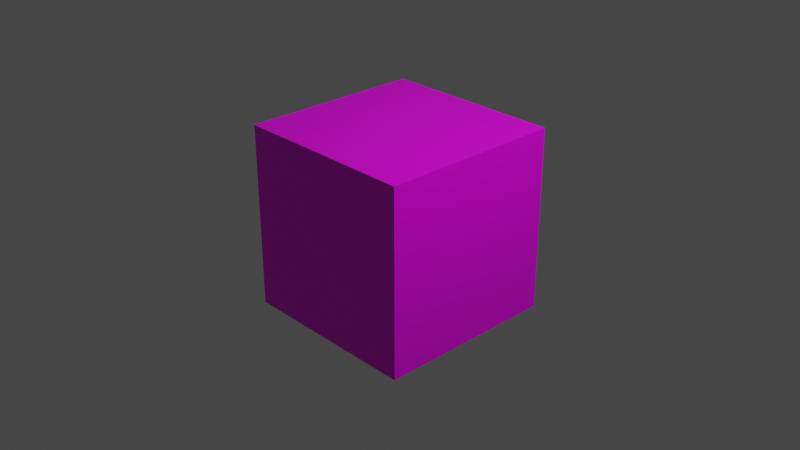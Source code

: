 # Source: cube.blend  (saved by Blender 3.5.10; exported with 4.5.12 LTS)
import bpy
from mathutils import Matrix  # noqa: F401  (used for matrix-valued properties, if any)

bpy.ops.wm.read_factory_settings(use_empty=True)
scene = bpy.context.scene
scene.name = 'Scene'

# ---- collections
col_collection = bpy.data.collections.new('Collection'); scene.collection.children.link(col_collection)

# ---- images (referenced by path relative to the original .blend; pixels are not part of the script)
import os
ASSET_DIR = os.environ.get("B2B_ASSET_DIR", "")  # directory of the original .blend (textures are referenced by path, not embedded)
HERE = os.path.dirname(os.path.abspath(__file__))  # packed textures are extracted next to this script under _unpacked/

def load_image(name, relpath, width, height, colorspace="sRGB"):
    """Load a texture the original file referenced (path relative to the .blend, or extracted next to this script)."""
    p = next((c for c in (os.path.join(HERE, relpath), os.path.join(ASSET_DIR, relpath)) if relpath and os.path.exists(c)), "")
    if p:
        img = bpy.data.images.load(p, check_existing=True)
        img.name = name
    else:  # same state as the original file: an image datablock whose file is absent (Cycles renders it pink)
        img = bpy.data.images.new(name, width, height)
        img.source = "FILE"
        img.filepath = "//" + (relpath or name)
    img.colorspace_settings.name = colorspace
    return img
img_crate_base = load_image('crate-base', 'crate-base.png', 1024, 1024, 'sRGB')
img_crate_specular_png = load_image('crate-specular.png', 'crate-specular.png', 1024, 1024, 'sRGB')

# ---- materials (node trees are filled in below, after node groups)
mat_crate = bpy.data.materials.new('crate')
mat_crate.alpha_threshold = 0.0
mat_crate.use_transparent_shadow = False
mat_crate.line_color = (0.0, 0.0, 0.0, 1.0)

# ---- node groups
ng_gltf_material_output = bpy.data.node_groups.new('glTF Material Output', 'ShaderNodeTree')
_s = ng_gltf_material_output.interface.new_socket(name='Occlusion', in_out='INPUT', socket_type='NodeSocketFloat')
_s = ng_gltf_material_output.interface.new_socket(name='Thickness', in_out='INPUT', socket_type='NodeSocketFloat')
_s = ng_gltf_material_output.interface.new_socket(name='Specular', in_out='INPUT', socket_type='NodeSocketFloat')
_s.default_value = 1.0
_s = ng_gltf_material_output.interface.new_socket(name='Specular Color', in_out='INPUT', socket_type='NodeSocketColor')
_s.default_value = (1.0, 1.0, 1.0, 1.0)
_N = ng_gltf_material_output.nodes; _L = ng_gltf_material_output.links
n0 = _N.new('NodeGroupOutput'); n0.name = 'Group Output'; n0.location = (0, 0)
n1 = _N.new('NodeGroupInput'); n1.name = 'Group Input'; n1.location = (-200, 0)
n0.is_active_output = True

# ---- material node trees
mat_crate.use_nodes = True; mat_crate.node_tree.nodes.clear()
_N = mat_crate.node_tree.nodes; _L = mat_crate.node_tree.links
n0 = _N.new('ShaderNodeOutputMaterial'); n0.name = 'Material Output'; n0.location = (300, 300)
n1 = _N.new('ShaderNodeTexImage'); n1.name = 'Image Texture'; n1.location = (-415, 288)
n1.image = img_crate_base
n2 = _N.new('ShaderNodeTexImage'); n2.name = 'Image Texture.001'; n2.location = (-413, -53)
n2.image = img_crate_specular_png
n3 = _N.new('ShaderNodeBsdfPrincipled'); n3.name = 'Principled BSDF'; n3.location = (10, 300)
n3.distribution = 'GGX'
n3.subsurface_method = 'RANDOM_WALK_SKIN'
n3.inputs[2].default_value = 0.4
n3.inputs[3].default_value = 1.45
n3.inputs[27].default_value = (0.0, 0.0, 0.0, 1.0)
n3.inputs[28].default_value = 1.0
n4 = _N.new('ShaderNodeGroup'); n4.name = 'Group'; n4.location = (21, -396)
n4.width = 231
n4.node_tree = ng_gltf_material_output
n4.inputs[0].default_value = 0.0
n4.inputs[1].default_value = 0.0
n4.inputs[2].default_value = 1.0
_L.new(n3.outputs[0], n0.inputs[0])
_L.new(n1.outputs[0], n3.inputs[0])
_L.new(n2.outputs[0], n3.inputs[13])
_L.new(n2.outputs[0], n4.inputs[3])
n0.is_active_output = True

# ---- world
world_world = bpy.data.worlds.new('World'); scene.world = world_world
world_world.use_nodes = True; world_world.node_tree.nodes.clear()
_N = world_world.node_tree.nodes; _L = world_world.node_tree.links
n0 = _N.new('ShaderNodeOutputWorld'); n0.name = 'World Output'; n0.location = (300, 300)
n1 = _N.new('ShaderNodeBackground'); n1.name = 'Background'; n1.location = (10, 300)
n1.inputs[0].default_value = (0.05088, 0.05088, 0.05088, 1.0)
_L.new(n1.outputs[0], n0.inputs[0])
n0.is_active_output = True
world_world.color = (0.05088, 0.05088, 0.05088)
world_world.use_sun_shadow = False
world_world.sun_shadow_jitter_overblur = 0.0

# ---- cameras
cam_camera = bpy.data.cameras.new('Camera')
cam_camera.clip_end = 100.0
cam_camera.ortho_scale = 7.314

# ---- lights
light_light = bpy.data.lights.new('Light', 'POINT')
light_light.transmission_factor = 0.0
light_light.energy = 1000.0
light_light.shadow_soft_size = 0.1
light_light.shadow_maximum_resolution = 0.006
light_light.use_absolute_resolution = True

# ---- meshes
me_cube = bpy.data.meshes.new('Cube')
me_cube.from_pydata([(1.0, 1.0, 1.0), (1.0, 1.0, -1.0), (1.0, -1.0, 1.0), (1.0, -1.0, -1.0), (-1.0, 1.0, 1.0), (-1.0, 1.0, -1.0), (-1.0, -1.0, 1.0), (-1.0, -1.0, -1.0)], [], [(0, 4, 6, 2), (3, 2, 6, 7), (7, 6, 4, 5), (5, 1, 3, 7), (1, 0, 2, 3), (5, 4, 0, 1)])
_uv = me_cube.uv_layers.new(name='UVMap')
_uv.uv.foreach_set('vector', [0.0, 0.0, 1.0, 0.0, 1.0, 1.0, 0.0, 1.0, 0.0, 0.0, 1.0, 0.0, 1.0, 1.0, 0.0, 1.0, 0.0, 0.0, 1.0, 0.0, 1.0, 1.0, 0.0, 1.0, 0.0, 0.0, 1.0, 0.0, 1.0, 1.0, 0.0, 1.0, 0.0, 0.0, 1.0, 0.0, 1.0, 1.0, 0.0, 1.0, 0.0, 0.0, 1.0, 0.0, 1.0, 1.0, 0.0, 1.0])
me_cube.materials.append(mat_crate)
me_cube.use_remesh_preserve_volume = False
me_cube.use_remesh_preserve_attributes = False
me_cube.use_mirror_vertex_groups = False
me_cube.update()

# ---- objects
ob_cube = bpy.data.objects.new('Cube', me_cube)
ob_light = bpy.data.objects.new('Light', light_light)
ob_camera = bpy.data.objects.new('Camera', cam_camera)

# ---- transforms, parenting, visibility, modifiers, constraints
ob_cube.location = (0.0, 0.0, 0.0)
ob_cube.lock_rotations_4d = False
ob_cube.empty_display_type = 'ARROWS'
ob_cube.lineart.crease_threshold = 0.0
ob_light.location = (4.076, 1.005, 5.904)
ob_light.rotation_euler = (0.6503, 0.05522, 1.866)
ob_light.lock_rotations_4d = False
ob_light.empty_display_type = 'ARROWS'
ob_light.color = (0.0, 0.0, 0.0, 0.0)
ob_light.lineart.crease_threshold = 0.0
ob_camera.location = (7.359, -6.926, 4.958)
ob_camera.rotation_euler = (1.109, 0.0, 0.8149)
ob_camera.lock_rotations_4d = False
ob_camera.empty_display_type = 'ARROWS'
ob_camera.color = (0.0, 0.0, 0.0, 0.0)
ob_camera.display_type = 'WIRE'
ob_camera.lineart.crease_threshold = 0.0

# ---- collection membership
col_collection.objects.link(ob_cube)
col_collection.objects.link(ob_light)
col_collection.objects.link(ob_camera)

# ---- scene / render settings (as saved in the file)
scene.camera = ob_camera
scene.frame_start = 1; scene.frame_end = 250; scene.frame_set(1)
scene.render.engine = 'BLENDER_EEVEE_NEXT'
scene.cycles.sampling_pattern = 'TABULATED_SOBOL'
scene.cycles.use_light_tree = False
scene.view_settings.view_transform = 'Filmic'
bpy.context.view_layer.update()
